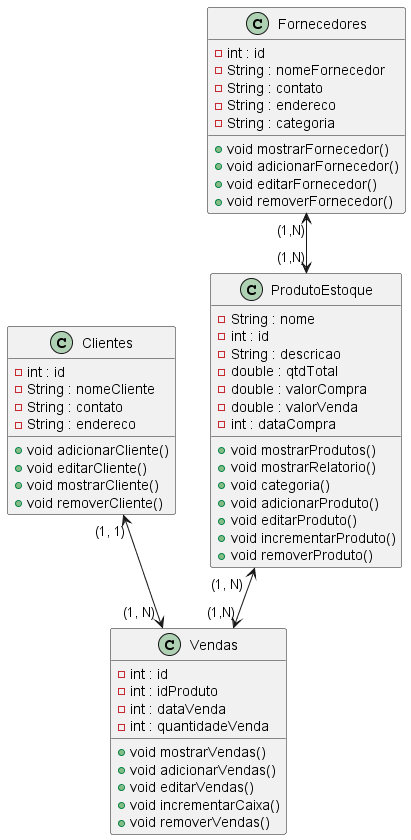

The diagram above was rendered by PlantUML. Its source (embedded in the PNG):
@startuml Diagrama-de-classes

    class ProdutoEstoque{
        -String : nome
        -int : id
        -String : descricao  
        -double : qtdTotal
        -double : valorCompra
        -double : valorVenda
        -int : dataCompra

        +void mostrarProdutos() 
        +void mostrarRelatorio()
        +void categoria() 
        +void adicionarProduto()
        +void editarProduto()
        +void incrementarProduto()
        +void removerProduto()
    }

    class Fornecedores{
        -int : id 
        -String : nomeFornecedor
        -String : contato
        -String : endereco
        -String : categoria
        
        +void mostrarFornecedor()
        +void adicionarFornecedor()
        +void editarFornecedor()
        +void removerFornecedor()
    }

    class Vendas{
        -int : id
        -int : idProduto
        -int : dataVenda
        -int : quantidadeVenda

        +void mostrarVendas()
        +void adicionarVendas()
        +void editarVendas()
        +void incrementarCaixa()
        +void removerVendas()
    }

    class Clientes{
        -int : id 
        -String : nomeCliente
        -String : contato
        -String : endereco

        +void adicionarCliente()
        +void editarCliente()
        +void mostrarCliente()
        +void removerCliente()
    
    }
 
    Clientes "(1, 1)" <--> "(1, N) " Vendas
    ProdutoEstoque "(1, N)  "<--> "(1,N)"Vendas
    Fornecedores "(1,N)" <--> "(1,N)"ProdutoEstoque


@endum1